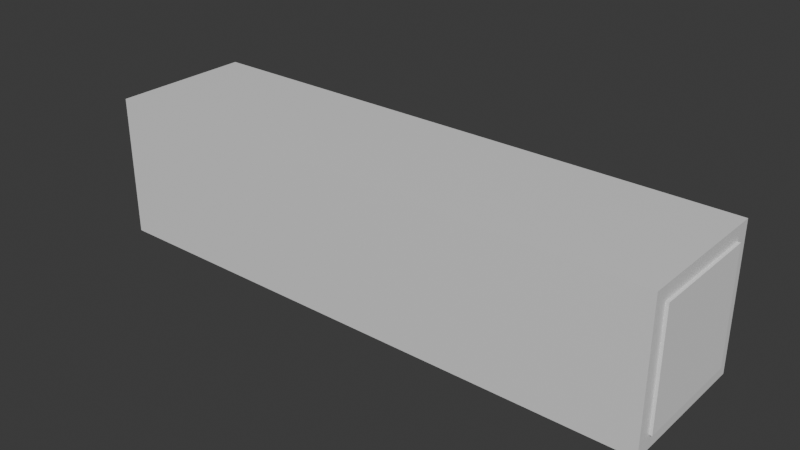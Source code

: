 # Source: tunel.blend  (saved by Blender 5.1.30; exported with 4.5.12 LTS)
import bpy
from mathutils import Matrix  # noqa: F401  (used for matrix-valued properties, if any)

bpy.ops.wm.read_factory_settings(use_empty=True)
scene = bpy.context.scene
scene.name = 'Scene'

# ---- collections
col_collection = bpy.data.collections.new('Collection'); scene.collection.children.link(col_collection)

# ---- materials (node trees are filled in below, after node groups)
mat_material = bpy.data.materials.new('Material')
mat_material.alpha_threshold = 0.0
mat_material.use_backface_culling_lightprobe_volume = False
mat_material.roughness = 0.5
mat_material.line_color = (0.0, 0.0, 0.0, 1.0)

# ---- material node trees
mat_material.use_nodes = True; mat_material.node_tree.nodes.clear()
_N = mat_material.node_tree.nodes; _L = mat_material.node_tree.links
n0 = _N.new('ShaderNodeOutputMaterial'); n0.name = 'Material Output'; n0.location = (200, 100)
n1 = _N.new('ShaderNodeBsdfPrincipled'); n1.name = 'Principled BSDF'; n1.location = (-200, 100)
_L.new(n1.outputs[0], n0.inputs[0])
n0.is_active_output = True

# ---- world
world_world = bpy.data.worlds.new('World'); scene.world = world_world
world_world.use_nodes = True; world_world.node_tree.nodes.clear()
_N = world_world.node_tree.nodes; _L = world_world.node_tree.links
n0 = _N.new('ShaderNodeOutputWorld'); n0.name = 'World Output'; n0.location = (200, 100)
n1 = _N.new('ShaderNodeBackground'); n1.name = 'Background'; n1.location = (-200, 100)
n1.inputs[0].default_value = (0.05088, 0.05088, 0.05088, 1.0)
_L.new(n1.outputs[0], n0.inputs[0])
n0.is_active_output = True
world_world.color = (0.05088, 0.05088, 0.05088)
world_world.sun_shadow_jitter_overblur = 0.0

# ---- meshes
me_cube = bpy.data.meshes.new('Cube')
me_cube.from_pydata([(1.0, 1.0, 1.0), (1.0, 1.0, -1.0), (1.0, -1.0, 1.0), (1.0, -1.0, -1.0), (-1.0, 1.0, 1.0), (-1.0, 1.0, -1.0), (-1.0, -1.0, 1.0), (-1.0, -1.0, -1.0)], [], [(0, 4, 6, 2), (3, 2, 6, 7), (7, 6, 4, 5), (5, 1, 3, 7), (1, 0, 2, 3), (5, 4, 0, 1)])
_uv = me_cube.uv_layers.new(name='UVMap')
_uv.uv.foreach_set('vector', [0.625, 0.5, 0.875, 0.5, 0.875, 0.75, 0.625, 0.75, 0.375, 0.75, 0.625, 0.75, 0.625, 1.0, 0.375, 1.0, 0.375, 0.0, 0.625, 0.0, 0.625, 0.25, 0.375, 0.25, 0.125, 0.5, 0.375, 0.5, 0.375, 0.75, 0.125, 0.75, 0.375, 0.5, 0.625, 0.5, 0.625, 0.75, 0.375, 0.75, 0.375, 0.25, 0.625, 0.25, 0.625, 0.5, 0.375, 0.5])
me_cube.materials.append(mat_material)
me_cube.use_mirror_vertex_groups = False
me_cube.update()
me_cube_001 = bpy.data.meshes.new('Cube.001')
me_cube_001.from_pydata([(-1.0, -1.0, -1.0), (-1.0, -1.0, 1.0), (-1.0, 1.0, -1.0), (-1.0, 1.0, 1.0), (1.0, -1.0, -1.0), (1.0, -1.0, 1.0), (1.0, 1.0, -1.0), (1.0, 1.0, 1.0)], [], [(0, 1, 3, 2), (2, 3, 7, 6), (6, 7, 5, 4), (4, 5, 1, 0), (2, 6, 4, 0), (7, 3, 1, 5)])
_uv = me_cube_001.uv_layers.new(name='UVMap')
_uv.uv.foreach_set('vector', [0.375, 0.0, 0.625, 0.0, 0.625, 0.25, 0.375, 0.25, 0.375, 0.25, 0.625, 0.25, 0.625, 0.5, 0.375, 0.5, 0.375, 0.5, 0.625, 0.5, 0.625, 0.75, 0.375, 0.75, 0.375, 0.75, 0.625, 0.75, 0.625, 1.0, 0.375, 1.0, 0.125, 0.5, 0.375, 0.5, 0.375, 0.75, 0.125, 0.75, 0.625, 0.5, 0.875, 0.5, 0.875, 0.75, 0.625, 0.75])
me_cube_001.update()

# ---- objects
ob_tunnel_col = bpy.data.objects.new('tunnel-col', me_cube)
ob_inner_tunnel = bpy.data.objects.new('inner-tunnel', me_cube_001)

# ---- transforms, parenting, visibility, modifiers, constraints
ob_tunnel_col.location = (0.0, 0.0, 1.25)
ob_tunnel_col.scale = (5.0, 1.25, 1.25)
ob_tunnel_col.lock_rotations_4d = False
ob_tunnel_col.empty_display_type = 'ARROWS'
ob_tunnel_col.lineart.crease_threshold = 0.0
_m = ob_tunnel_col.modifiers.new('Boolean', 'BOOLEAN')
_m.object = ob_inner_tunnel
ob_inner_tunnel.location = (0.0, 0.0, 1.25)
ob_inner_tunnel.scale = (5.05, 1.0, 1.0)

# ---- collection membership
col_collection.objects.link(ob_tunnel_col)
col_collection.objects.link(ob_inner_tunnel)

# ---- scene / render settings (as saved in the file)
scene.frame_start = 1; scene.frame_end = 250; scene.frame_set(1)
scene.render.engine = 'BLENDER_EEVEE_NEXT'
scene.render.bake_bias = 0.0
scene.render.bake_samples = 0
scene.cycles.sampling_pattern = 'TABULATED_SOBOL'
scene.eevee.use_volume_custom_range = False
bpy.context.view_layer.update()

# ---- added for rendering (the .blend has no active camera and no usable light): camera, sun
cam_auto = bpy.data.cameras.new('AutoCamera')
cam_auto.lens = 50.0
cam_auto.sensor_width = 36.0
cam_auto.clip_end = 1000.0
ob_auto_camera = bpy.data.objects.new('AutoCamera', cam_auto)
scene.collection.objects.link(ob_auto_camera)
ob_auto_camera.location = (9.90077, -11.8809, 9.17062)
ob_auto_camera.rotation_euler = (1.09748, -7.21219e-08, 0.694738)
scene.camera = ob_auto_camera
light_auto_sun = bpy.data.lights.new('AutoSun', 'SUN')
light_auto_sun.energy = 3.0
light_auto_sun.angle = 0.0523599
ob_auto_sun = bpy.data.objects.new('AutoSun', light_auto_sun)
scene.collection.objects.link(ob_auto_sun)
ob_auto_sun.rotation_euler = (0.872665, 0.174533, 0.523599)
bpy.context.view_layer.update()
